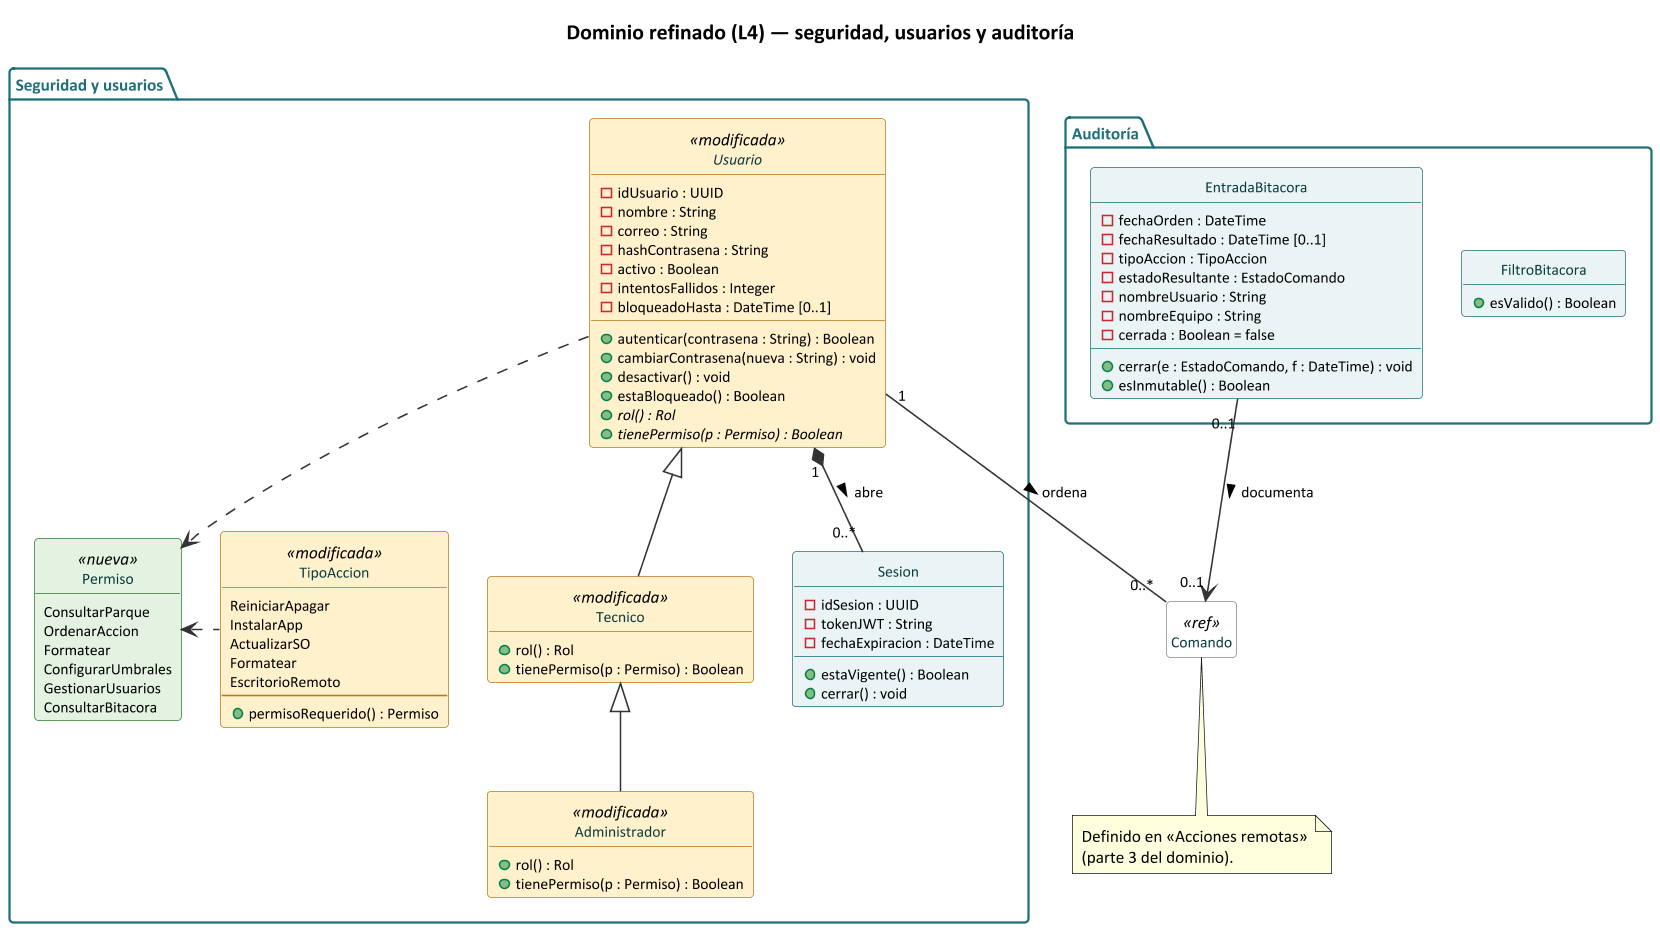

The diagram above was rendered by PlantUML. Its source (embedded in the PNG):
@startuml clases_dominio_l4_usuarios
' SentinelaTI - Dominio refinado (L4), parte 1: seguridad, usuarios y auditoría
' Render: java -jar plantuml.jar -graphvizdot <ruta>/dot.exe -tpng clases_dominio_l4_usuarios.puml
!include estilo_clases_l4.iuml

title Dominio refinado (L4) — seguridad, usuarios y auditoría

package "Seguridad y usuarios" {
  abstract class Usuario <<modificada>> {
    - idUsuario : UUID
    - nombre : String
    - correo : String
    - hashContrasena : String
    - activo : Boolean
    - intentosFallidos : Integer
    - bloqueadoHasta : DateTime [0..1]
    + autenticar(contrasena : String) : Boolean
    + cambiarContrasena(nueva : String) : void
    + desactivar() : void
    + estaBloqueado() : Boolean
    + {abstract} rol() : Rol
    + {abstract} tienePermiso(p : Permiso) : Boolean
  }
  class Tecnico <<modificada>> {
    + rol() : Rol
    + tienePermiso(p : Permiso) : Boolean
  }
  class Administrador <<modificada>> {
    + rol() : Rol
    + tienePermiso(p : Permiso) : Boolean
  }
  class Sesion {
    - idSesion : UUID
    - tokenJWT : String
    - fechaExpiracion : DateTime
    + estaVigente() : Boolean
    + cerrar() : void
  }
  enum Permiso <<nueva>> {
    ConsultarParque
    OrdenarAccion
    Formatear
    ConfigurarUmbrales
    GestionarUsuarios
    ConsultarBitacora
  }
  enum TipoAccion <<modificada>> {
    ReiniciarApagar
    InstalarApp
    ActualizarSO
    Formatear
    EscritorioRemoto
    --
    + permisoRequerido() : Permiso
  }
  Usuario <|-- Tecnico
  Tecnico <|-- Administrador
  Usuario "1" *-- "0..*" Sesion : abre >
  Usuario ..> Permiso
  TipoAccion .left.> Permiso
}

package "Auditoría" {
  class EntradaBitacora {
    - fechaOrden : DateTime
    - fechaResultado : DateTime [0..1]
    - tipoAccion : TipoAccion
    - estadoResultante : EstadoComando
    - nombreUsuario : String
    - nombreEquipo : String
    - cerrada : Boolean = false
    + cerrar(e : EstadoComando, f : DateTime) : void
    + esInmutable() : Boolean
  }
  class FiltroBitacora {
    + esValido() : Boolean
  }
}

class "Comando" as ComandoRef <<ref>>
Usuario "1" -- "0..*" ComandoRef : ordena >
EntradaBitacora "0..1" --> "0..1" ComandoRef : documenta >

note bottom of ComandoRef
  Definido en «Acciones remotas»
  (parte 3 del dominio).
end note
@enduml